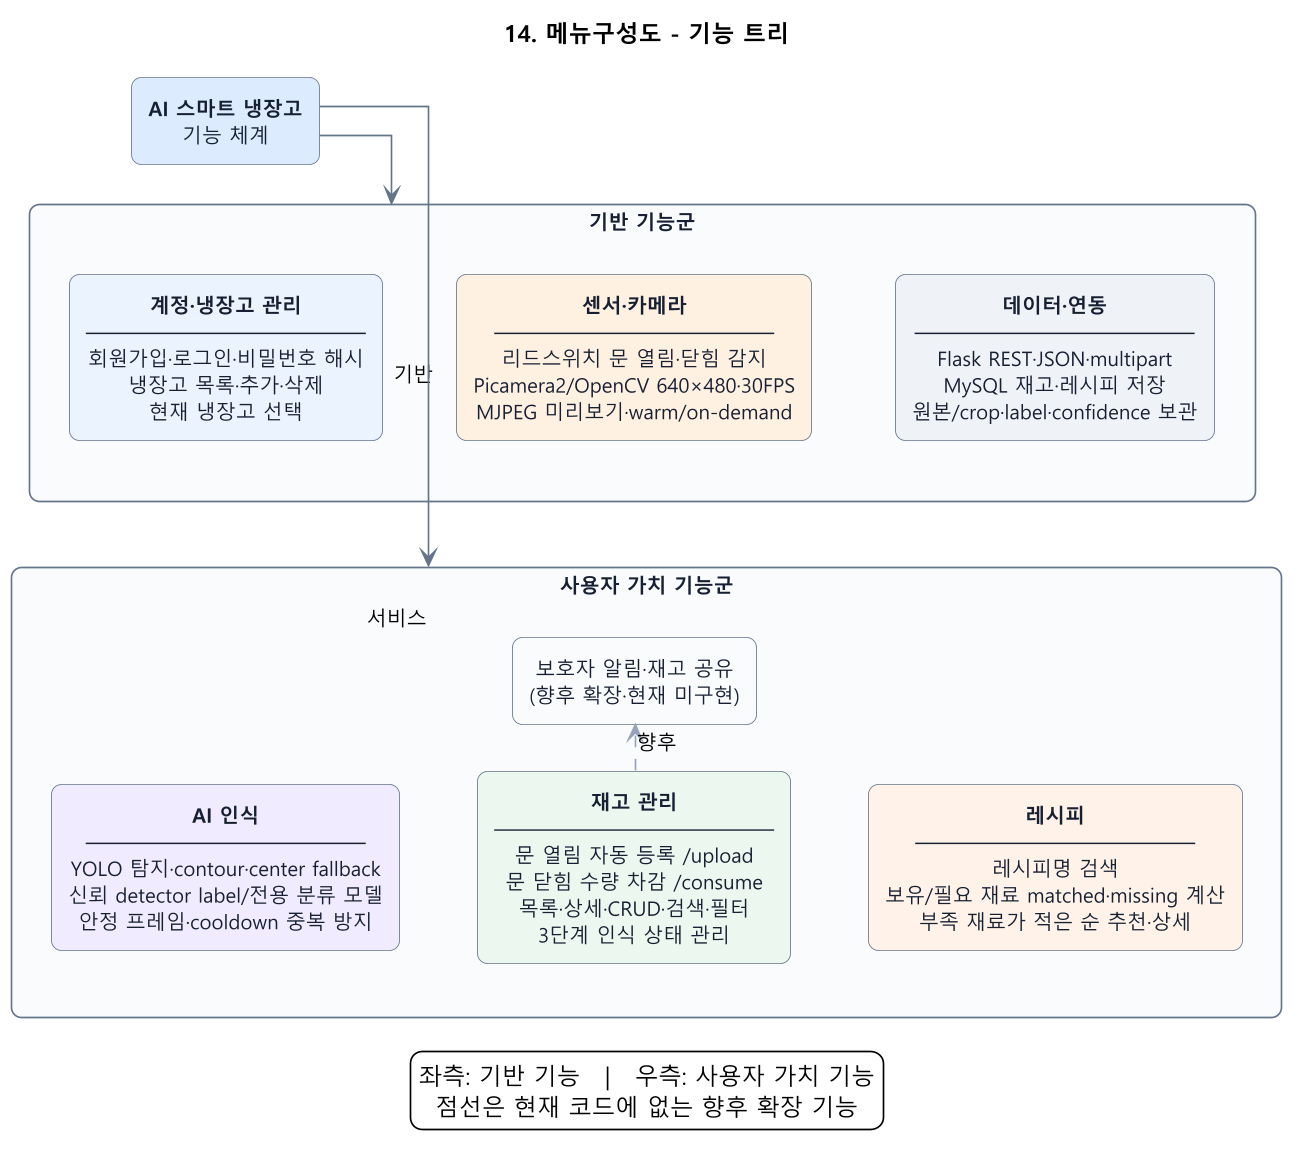

The diagram above was rendered by PlantUML. Its source (embedded in the PNG):
@startuml
title 14. 메뉴구성도 - 기능 트리

skinparam backgroundColor #FFFFFF
skinparam shadowing false
skinparam dpi 160
skinparam pageMargin 10
skinparam defaultFontName "Malgun Gothic"
skinparam defaultFontSize 12
skinparam defaultTextAlignment center
skinparam linetype ortho
skinparam nodesep 28
skinparam ranksep 34
skinparam ArrowColor #64748B
skinparam rectangle {
  RoundCorner 12
  BorderColor #64748B
  FontColor #172033
  BackgroundColor #FFFFFF
}
left to right direction

rectangle "기반 기능군" as G_BASE #F8FAFC {
  rectangle "<b>계정·냉장고 관리</b>\n━━━━━━━━━━━━━━\n회원가입·로그인·비밀번호 해시\n냉장고 목록·추가·삭제\n현재 냉장고 선택" as F_ACCOUNT #EAF2FF

  rectangle "<b>센서·카메라</b>\n━━━━━━━━━━━━━━\n리드스위치 문 열림·닫힘 감지\nPicamera2/OpenCV 640×480·30FPS\nMJPEG 미리보기·warm/on-demand" as F_HW #FFF0E1

  rectangle "<b>데이터·연동</b>\n━━━━━━━━━━━━━━\nFlask REST·JSON·multipart\nMySQL 재고·레시피 저장\n원본/crop·label·confidence 보관" as F_DATA #EEF2F6

  F_ACCOUNT -[hidden]down-> F_HW
  F_HW -[hidden]down-> F_DATA
}

rectangle "<b>AI 스마트 냉장고</b>\n기능 체계" as ROOT #DCEBFF

rectangle "사용자 가치 기능군" as G_VALUE #F8FAFC {
  rectangle "<b>AI 인식</b>\n━━━━━━━━━━━━━━\nYOLO 탐지·contour·center fallback\n신뢰 detector label/전용 분류 모델\n안정 프레임·cooldown 중복 방지" as F_AI #F1EAFE

  rectangle "<b>재고 관리</b>\n━━━━━━━━━━━━━━\n문 열림 자동 등록 /upload\n문 닫힘 수량 차감 /consume\n목록·상세·CRUD·검색·필터\n3단계 인식 상태 관리" as F_INV #EAF7EE

  rectangle "<b>레시피</b>\n━━━━━━━━━━━━━━\n레시피명 검색\n보유/필요 재료 matched·missing 계산\n부족 재료가 적은 순 추천·상세" as F_RECIPE #FFF3E8

  rectangle "보호자 알림·재고 공유\n(향후 확장·현재 미구현)" as FUTURE #F8FAFC

  F_AI -[hidden]down-> F_INV
  F_INV -[hidden]down-> F_RECIPE
  F_INV -[#94A3B8,dashed]right-> FUTURE : 향후
}

ROOT -left-> G_BASE : 기반
ROOT -right-> G_VALUE : 서비스

legend bottom
  좌측: 기반 기능   |   우측: 사용자 가치 기능
  점선은 현재 코드에 없는 향후 확장 기능
endlegend

@enduml